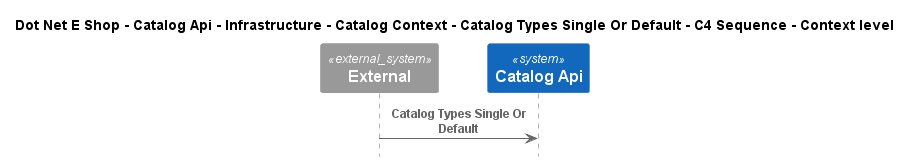

The diagram above was rendered by PlantUML. Its source (embedded in the PNG):
@startuml
!include ..\..\..\..\..\..\..\..\..\.c4s\C4_Sequence.puml

title Dot Net E Shop - Catalog Api - Infrastructure - Catalog Context - Catalog Types Single Or Default - C4 Sequence - Context level

System_Ext(C4InterFlow.SoftwareSystems.ExternalSystem, "External", "")
System(DotNetEShop.SoftwareSystems.CatalogApi, "Catalog Api", "")

Rel(C4InterFlow.SoftwareSystems.ExternalSystem, DotNetEShop.SoftwareSystems.CatalogApi, "Catalog Types Single Or Default")


@enduml